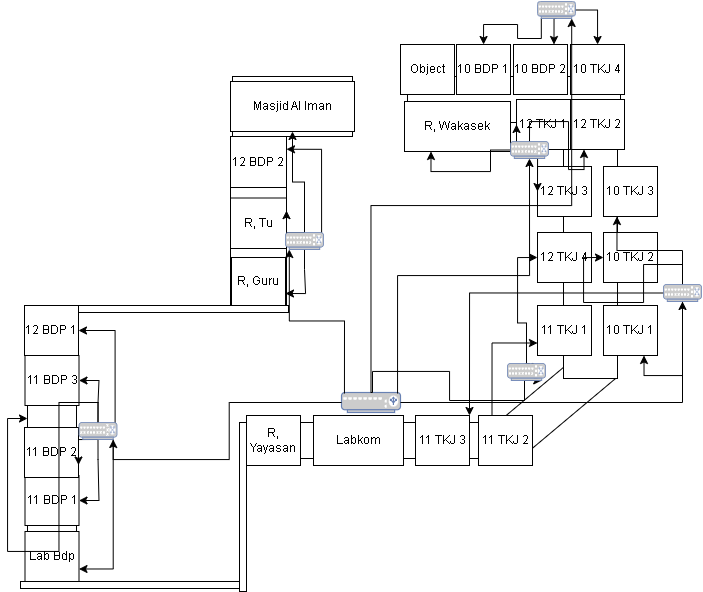

The diagram above was exported from draw.io. Its source (the exported page's mxGraphModel, read from the mxfile embedded in the PNG):
<mxGraphModel dx="1918" dy="1061" grid="0" gridSize="10" guides="1" tooltips="1" connect="1" arrows="1" fold="1" page="0" pageScale="1" pageWidth="827" pageHeight="1169" math="0" shadow="0">
  <root>
    <mxCell id="0" />
    <mxCell id="1" parent="0" />
    <mxCell id="r2e2bzhbAhdXhPp3iols-1" value="" style="rounded=0;whiteSpace=wrap;html=1;fontSize=16;" parent="1" vertex="1">
      <mxGeometry x="182" y="319" width="276" height="36" as="geometry" />
    </mxCell>
    <mxCell id="r2e2bzhbAhdXhPp3iols-2" value="" style="rounded=0;whiteSpace=wrap;html=1;fontSize=16;rotation=-40;" parent="1" vertex="1">
      <mxGeometry x="431" y="277" width="120" height="42" as="geometry" />
    </mxCell>
    <mxCell id="r2e2bzhbAhdXhPp3iols-3" value="" style="rounded=0;whiteSpace=wrap;html=1;fontSize=16;rotation=-90;" parent="1" vertex="1">
      <mxGeometry x="394" y="116" width="264" height="54" as="geometry" />
    </mxCell>
    <mxCell id="r2e2bzhbAhdXhPp3iols-4" value="" style="rounded=0;whiteSpace=wrap;html=1;fontSize=16;" parent="1" vertex="1">
      <mxGeometry x="343" y="-27" width="213" height="46" as="geometry" />
    </mxCell>
    <mxCell id="r2e2bzhbAhdXhPp3iols-5" value="" style="rounded=0;whiteSpace=wrap;html=1;fontSize=16;" parent="1" vertex="1">
      <mxGeometry x="168" y="-27" width="120" height="60" as="geometry" />
    </mxCell>
    <mxCell id="r2e2bzhbAhdXhPp3iols-6" value="" style="rounded=0;whiteSpace=wrap;html=1;fontSize=16;" parent="1" vertex="1">
      <mxGeometry x="166" y="33" width="56" height="169" as="geometry" />
    </mxCell>
    <mxCell id="r2e2bzhbAhdXhPp3iols-7" value="" style="rounded=0;whiteSpace=wrap;html=1;fontSize=16;" parent="1" vertex="1">
      <mxGeometry x="-37" y="202" width="49" height="226" as="geometry" />
    </mxCell>
    <mxCell id="r2e2bzhbAhdXhPp3iols-8" value="" style="rounded=0;whiteSpace=wrap;html=1;fontSize=16;" parent="1" vertex="1">
      <mxGeometry x="12" y="202" width="212" height="7" as="geometry" />
    </mxCell>
    <mxCell id="r2e2bzhbAhdXhPp3iols-9" value="" style="rounded=0;whiteSpace=wrap;html=1;fontSize=16;" parent="1" vertex="1">
      <mxGeometry x="-44" y="478" width="226" height="7" as="geometry" />
    </mxCell>
    <mxCell id="r2e2bzhbAhdXhPp3iols-12" value="" style="rounded=0;whiteSpace=wrap;html=1;fontSize=16;" parent="1" vertex="1">
      <mxGeometry x="175" y="319" width="7" height="169" as="geometry" />
    </mxCell>
    <mxCell id="4KHgAOA3ijTRkMNn5IhV-7" style="edgeStyle=orthogonalEdgeStyle;rounded=0;orthogonalLoop=1;jettySize=auto;html=1;exitX=0.5;exitY=0;exitDx=0;exitDy=0;exitPerimeter=0;" edge="1" parent="1" source="4KHgAOA3ijTRkMNn5IhV-8">
      <mxGeometry relative="1" as="geometry">
        <mxPoint x="465.05879480698513" y="267.9411477481617" as="targetPoint" />
      </mxGeometry>
    </mxCell>
    <mxCell id="r2e2bzhbAhdXhPp3iols-14" value="" style="fontColor=#0066CC;verticalAlign=top;verticalLabelPosition=bottom;labelPosition=center;align=center;html=1;outlineConnect=0;fillColor=#CCCCCC;strokeColor=#6881B3;gradientColor=none;gradientDirection=north;strokeWidth=2;shape=mxgraph.networks.load_balancer;fontSize=16;" parent="1" vertex="1">
      <mxGeometry x="277" y="289" width="59" height="20" as="geometry" />
    </mxCell>
    <mxCell id="gCBE2GMSu9S0y3i3imto-1" value="12 BDP 2" style="html=1;whiteSpace=wrap;" parent="1" vertex="1">
      <mxGeometry x="166" y="33" width="56" height="51" as="geometry" />
    </mxCell>
    <mxCell id="gCBE2GMSu9S0y3i3imto-2" value="R, Tu" style="html=1;whiteSpace=wrap;" parent="1" vertex="1">
      <mxGeometry x="166" y="94.5" width="56" height="50.5" as="geometry" />
    </mxCell>
    <mxCell id="gCBE2GMSu9S0y3i3imto-3" value="R, Guru" style="html=1;whiteSpace=wrap;" parent="1" vertex="1">
      <mxGeometry x="167" y="154" width="54" height="48" as="geometry" />
    </mxCell>
    <mxCell id="gCBE2GMSu9S0y3i3imto-4" value="12 BDP 1" style="html=1;whiteSpace=wrap;" parent="1" vertex="1">
      <mxGeometry x="-40" y="202" width="54" height="50" as="geometry" />
    </mxCell>
    <mxCell id="gCBE2GMSu9S0y3i3imto-5" value="11 BDP 3" style="html=1;whiteSpace=wrap;" parent="1" vertex="1">
      <mxGeometry x="-39.5" y="252" width="54" height="50" as="geometry" />
    </mxCell>
    <mxCell id="gCBE2GMSu9S0y3i3imto-6" value="11 BDP 1" style="html=1;whiteSpace=wrap;" parent="1" vertex="1">
      <mxGeometry x="-39.5" y="372" width="54" height="50" as="geometry" />
    </mxCell>
    <mxCell id="gCBE2GMSu9S0y3i3imto-7" value="11 BDP 2" style="html=1;whiteSpace=wrap;" parent="1" vertex="1">
      <mxGeometry x="-40" y="324" width="54" height="50" as="geometry" />
    </mxCell>
    <mxCell id="gCBE2GMSu9S0y3i3imto-8" value="Lab Bdp" style="html=1;whiteSpace=wrap;" parent="1" vertex="1">
      <mxGeometry x="-39.5" y="428" width="54" height="50" as="geometry" />
    </mxCell>
    <mxCell id="gCBE2GMSu9S0y3i3imto-9" value="Masjid Al Iman" style="html=1;whiteSpace=wrap;" parent="1" vertex="1">
      <mxGeometry x="166" y="-22" width="124" height="50" as="geometry" />
    </mxCell>
    <mxCell id="gCBE2GMSu9S0y3i3imto-10" value="R, Wakasek" style="html=1;whiteSpace=wrap;" parent="1" vertex="1">
      <mxGeometry x="340" y="-2" width="106" height="50" as="geometry" />
    </mxCell>
    <mxCell id="gCBE2GMSu9S0y3i3imto-12" value="12 TKJ 1" style="html=1;whiteSpace=wrap;" parent="1" vertex="1">
      <mxGeometry x="452" y="-4" width="54" height="50" as="geometry" />
    </mxCell>
    <mxCell id="gCBE2GMSu9S0y3i3imto-13" value="12 TKJ 2" style="html=1;whiteSpace=wrap;" parent="1" vertex="1">
      <mxGeometry x="506" y="-4" width="54" height="50" as="geometry" />
    </mxCell>
    <mxCell id="gCBE2GMSu9S0y3i3imto-14" value="12 TKJ 3" style="html=1;whiteSpace=wrap;" parent="1" vertex="1">
      <mxGeometry x="473" y="63" width="54" height="50" as="geometry" />
    </mxCell>
    <mxCell id="gCBE2GMSu9S0y3i3imto-15" value="12 TKJ 4" style="html=1;whiteSpace=wrap;" parent="1" vertex="1">
      <mxGeometry x="473" y="129" width="54" height="50" as="geometry" />
    </mxCell>
    <mxCell id="gCBE2GMSu9S0y3i3imto-16" value="11 TKJ 1" style="html=1;whiteSpace=wrap;" parent="1" vertex="1">
      <mxGeometry x="473" y="202" width="54" height="50" as="geometry" />
    </mxCell>
    <mxCell id="gCBE2GMSu9S0y3i3imto-17" value="10 TKJ 3" style="html=1;whiteSpace=wrap;" parent="1" vertex="1">
      <mxGeometry x="539" y="63" width="54" height="50" as="geometry" />
    </mxCell>
    <mxCell id="gCBE2GMSu9S0y3i3imto-18" value="10 TKJ 2" style="html=1;whiteSpace=wrap;" parent="1" vertex="1">
      <mxGeometry x="539" y="129" width="54" height="50" as="geometry" />
    </mxCell>
    <mxCell id="gCBE2GMSu9S0y3i3imto-19" value="10 TKJ 1" style="html=1;whiteSpace=wrap;" parent="1" vertex="1">
      <mxGeometry x="539" y="202" width="54" height="50" as="geometry" />
    </mxCell>
    <mxCell id="gCBE2GMSu9S0y3i3imto-20" value="10 BDP 1" style="html=1;whiteSpace=wrap;" parent="1" vertex="1">
      <mxGeometry x="392" y="-59" width="54" height="50" as="geometry" />
    </mxCell>
    <mxCell id="gCBE2GMSu9S0y3i3imto-21" value="10 BDP 2" style="html=1;whiteSpace=wrap;" parent="1" vertex="1">
      <mxGeometry x="449" y="-59" width="54" height="50" as="geometry" />
    </mxCell>
    <mxCell id="gCBE2GMSu9S0y3i3imto-22" value="10 TKJ 4" style="html=1;whiteSpace=wrap;" parent="1" vertex="1">
      <mxGeometry x="506" y="-59" width="54" height="50" as="geometry" />
    </mxCell>
    <mxCell id="gCBE2GMSu9S0y3i3imto-23" value="Object" style="html=1;whiteSpace=wrap;" parent="1" vertex="1">
      <mxGeometry x="336" y="-59" width="54" height="50" as="geometry" />
    </mxCell>
    <mxCell id="4KHgAOA3ijTRkMNn5IhV-1" value="R, Yayasan" style="html=1;whiteSpace=wrap;" vertex="1" parent="1">
      <mxGeometry x="182" y="312" width="54" height="50" as="geometry" />
    </mxCell>
    <mxCell id="4KHgAOA3ijTRkMNn5IhV-2" value="Labkom" style="html=1;whiteSpace=wrap;" vertex="1" parent="1">
      <mxGeometry x="249" y="312" width="90" height="50" as="geometry" />
    </mxCell>
    <mxCell id="4KHgAOA3ijTRkMNn5IhV-3" value="11 TKJ 3" style="html=1;whiteSpace=wrap;" vertex="1" parent="1">
      <mxGeometry x="351" y="312" width="54" height="50" as="geometry" />
    </mxCell>
    <mxCell id="4KHgAOA3ijTRkMNn5IhV-4" value="11 TKJ 2" style="html=1;whiteSpace=wrap;" vertex="1" parent="1">
      <mxGeometry x="414" y="312" width="54" height="50" as="geometry" />
    </mxCell>
    <mxCell id="4KHgAOA3ijTRkMNn5IhV-9" value="" style="edgeStyle=orthogonalEdgeStyle;rounded=0;orthogonalLoop=1;jettySize=auto;html=1;exitX=0.5;exitY=0;exitDx=0;exitDy=0;exitPerimeter=0;entryX=0.9;entryY=1;entryDx=0;entryDy=0;entryPerimeter=0;" edge="1" parent="1" source="r2e2bzhbAhdXhPp3iols-14" target="4KHgAOA3ijTRkMNn5IhV-8">
      <mxGeometry relative="1" as="geometry">
        <mxPoint x="465.05879480698513" y="267.9411477481617" as="targetPoint" />
        <mxPoint x="308" y="288" as="sourcePoint" />
        <Array as="points">
          <mxPoint x="308" y="268" />
          <mxPoint x="385" y="268" />
          <mxPoint x="385" y="297" />
          <mxPoint x="460" y="297" />
          <mxPoint x="460" y="277" />
        </Array>
      </mxGeometry>
    </mxCell>
    <mxCell id="4KHgAOA3ijTRkMNn5IhV-24" style="edgeStyle=orthogonalEdgeStyle;rounded=0;orthogonalLoop=1;jettySize=auto;html=1;exitX=0.5;exitY=0;exitDx=0;exitDy=0;exitPerimeter=0;entryX=0;entryY=0.5;entryDx=0;entryDy=0;" edge="1" parent="1" source="4KHgAOA3ijTRkMNn5IhV-8" target="gCBE2GMSu9S0y3i3imto-15">
      <mxGeometry relative="1" as="geometry" />
    </mxCell>
    <mxCell id="4KHgAOA3ijTRkMNn5IhV-8" value="" style="fontColor=#0066CC;verticalAlign=top;verticalLabelPosition=bottom;labelPosition=center;align=center;html=1;outlineConnect=0;fillColor=#CCCCCC;strokeColor=#6881B3;gradientColor=none;gradientDirection=north;strokeWidth=2;shape=mxgraph.networks.switch;" vertex="1" parent="1">
      <mxGeometry x="443" y="260" width="38" height="17" as="geometry" />
    </mxCell>
    <mxCell id="4KHgAOA3ijTRkMNn5IhV-35" style="edgeStyle=orthogonalEdgeStyle;rounded=0;orthogonalLoop=1;jettySize=auto;html=1;exitX=0.5;exitY=0;exitDx=0;exitDy=0;exitPerimeter=0;entryX=1;entryY=0.5;entryDx=0;entryDy=0;" edge="1" parent="1" source="4KHgAOA3ijTRkMNn5IhV-10" target="gCBE2GMSu9S0y3i3imto-5">
      <mxGeometry relative="1" as="geometry" />
    </mxCell>
    <mxCell id="4KHgAOA3ijTRkMNn5IhV-36" style="edgeStyle=orthogonalEdgeStyle;rounded=0;orthogonalLoop=1;jettySize=auto;html=1;exitX=0.95;exitY=0.05;exitDx=0;exitDy=0;exitPerimeter=0;entryX=1;entryY=0.5;entryDx=0;entryDy=0;" edge="1" parent="1" source="4KHgAOA3ijTRkMNn5IhV-10" target="gCBE2GMSu9S0y3i3imto-4">
      <mxGeometry relative="1" as="geometry" />
    </mxCell>
    <mxCell id="4KHgAOA3ijTRkMNn5IhV-37" style="edgeStyle=orthogonalEdgeStyle;rounded=0;orthogonalLoop=1;jettySize=auto;html=1;exitX=0.5;exitY=1;exitDx=0;exitDy=0;exitPerimeter=0;entryX=1;entryY=0.75;entryDx=0;entryDy=0;" edge="1" parent="1" source="4KHgAOA3ijTRkMNn5IhV-10" target="gCBE2GMSu9S0y3i3imto-7">
      <mxGeometry relative="1" as="geometry" />
    </mxCell>
    <mxCell id="4KHgAOA3ijTRkMNn5IhV-38" style="edgeStyle=orthogonalEdgeStyle;rounded=0;orthogonalLoop=1;jettySize=auto;html=1;exitX=0.5;exitY=1;exitDx=0;exitDy=0;exitPerimeter=0;entryX=1;entryY=0.5;entryDx=0;entryDy=0;" edge="1" parent="1" source="4KHgAOA3ijTRkMNn5IhV-10" target="gCBE2GMSu9S0y3i3imto-6">
      <mxGeometry relative="1" as="geometry" />
    </mxCell>
    <mxCell id="4KHgAOA3ijTRkMNn5IhV-39" style="edgeStyle=orthogonalEdgeStyle;rounded=0;orthogonalLoop=1;jettySize=auto;html=1;exitX=0.9;exitY=1;exitDx=0;exitDy=0;exitPerimeter=0;entryX=1;entryY=0.75;entryDx=0;entryDy=0;" edge="1" parent="1" source="4KHgAOA3ijTRkMNn5IhV-10" target="gCBE2GMSu9S0y3i3imto-8">
      <mxGeometry relative="1" as="geometry" />
    </mxCell>
    <mxCell id="4KHgAOA3ijTRkMNn5IhV-40" style="edgeStyle=orthogonalEdgeStyle;rounded=0;orthogonalLoop=1;jettySize=auto;html=1;exitX=0.5;exitY=0;exitDx=0;exitDy=0;exitPerimeter=0;entryX=0;entryY=0.5;entryDx=0;entryDy=0;" edge="1" parent="1" source="4KHgAOA3ijTRkMNn5IhV-10" target="r2e2bzhbAhdXhPp3iols-7">
      <mxGeometry relative="1" as="geometry" />
    </mxCell>
    <mxCell id="4KHgAOA3ijTRkMNn5IhV-10" value="" style="fontColor=#0066CC;verticalAlign=top;verticalLabelPosition=bottom;labelPosition=center;align=center;html=1;outlineConnect=0;fillColor=#CCCCCC;strokeColor=#6881B3;gradientColor=none;gradientDirection=north;strokeWidth=2;shape=mxgraph.networks.switch;" vertex="1" parent="1">
      <mxGeometry x="14.5" y="319" width="38" height="17" as="geometry" />
    </mxCell>
    <mxCell id="4KHgAOA3ijTRkMNn5IhV-42" style="edgeStyle=orthogonalEdgeStyle;rounded=0;orthogonalLoop=1;jettySize=auto;html=1;exitX=0.5;exitY=0;exitDx=0;exitDy=0;exitPerimeter=0;entryX=1;entryY=0.25;entryDx=0;entryDy=0;" edge="1" parent="1" source="4KHgAOA3ijTRkMNn5IhV-11" target="gCBE2GMSu9S0y3i3imto-2">
      <mxGeometry relative="1" as="geometry" />
    </mxCell>
    <mxCell id="4KHgAOA3ijTRkMNn5IhV-43" style="edgeStyle=orthogonalEdgeStyle;rounded=0;orthogonalLoop=1;jettySize=auto;html=1;exitX=0.95;exitY=0.05;exitDx=0;exitDy=0;exitPerimeter=0;entryX=1;entryY=0.25;entryDx=0;entryDy=0;" edge="1" parent="1" source="4KHgAOA3ijTRkMNn5IhV-11" target="gCBE2GMSu9S0y3i3imto-1">
      <mxGeometry relative="1" as="geometry" />
    </mxCell>
    <mxCell id="4KHgAOA3ijTRkMNn5IhV-44" style="edgeStyle=orthogonalEdgeStyle;rounded=0;orthogonalLoop=1;jettySize=auto;html=1;exitX=0.5;exitY=1;exitDx=0;exitDy=0;exitPerimeter=0;entryX=1;entryY=0.75;entryDx=0;entryDy=0;" edge="1" parent="1" source="4KHgAOA3ijTRkMNn5IhV-11" target="gCBE2GMSu9S0y3i3imto-3">
      <mxGeometry relative="1" as="geometry" />
    </mxCell>
    <mxCell id="4KHgAOA3ijTRkMNn5IhV-45" style="edgeStyle=orthogonalEdgeStyle;rounded=0;orthogonalLoop=1;jettySize=auto;html=1;exitX=0.5;exitY=0;exitDx=0;exitDy=0;exitPerimeter=0;entryX=0.5;entryY=1;entryDx=0;entryDy=0;" edge="1" parent="1" source="4KHgAOA3ijTRkMNn5IhV-11" target="gCBE2GMSu9S0y3i3imto-9">
      <mxGeometry relative="1" as="geometry" />
    </mxCell>
    <mxCell id="4KHgAOA3ijTRkMNn5IhV-11" value="" style="fontColor=#0066CC;verticalAlign=top;verticalLabelPosition=bottom;labelPosition=center;align=center;html=1;outlineConnect=0;fillColor=#CCCCCC;strokeColor=#6881B3;gradientColor=none;gradientDirection=north;strokeWidth=2;shape=mxgraph.networks.switch;" vertex="1" parent="1">
      <mxGeometry x="221" y="129" width="38" height="17" as="geometry" />
    </mxCell>
    <mxCell id="4KHgAOA3ijTRkMNn5IhV-20" style="edgeStyle=orthogonalEdgeStyle;rounded=0;orthogonalLoop=1;jettySize=auto;html=1;exitX=0;exitY=0.5;exitDx=0;exitDy=0;exitPerimeter=0;entryX=0.25;entryY=1;entryDx=0;entryDy=0;" edge="1" parent="1" source="4KHgAOA3ijTRkMNn5IhV-12" target="gCBE2GMSu9S0y3i3imto-10">
      <mxGeometry relative="1" as="geometry" />
    </mxCell>
    <mxCell id="4KHgAOA3ijTRkMNn5IhV-21" style="edgeStyle=orthogonalEdgeStyle;rounded=0;orthogonalLoop=1;jettySize=auto;html=1;exitX=0;exitY=0.5;exitDx=0;exitDy=0;exitPerimeter=0;entryX=0;entryY=0.5;entryDx=0;entryDy=0;" edge="1" parent="1" source="4KHgAOA3ijTRkMNn5IhV-12" target="gCBE2GMSu9S0y3i3imto-12">
      <mxGeometry relative="1" as="geometry" />
    </mxCell>
    <mxCell id="4KHgAOA3ijTRkMNn5IhV-22" style="edgeStyle=orthogonalEdgeStyle;rounded=0;orthogonalLoop=1;jettySize=auto;html=1;exitX=0.5;exitY=0;exitDx=0;exitDy=0;exitPerimeter=0;entryX=0.25;entryY=1;entryDx=0;entryDy=0;" edge="1" parent="1" source="4KHgAOA3ijTRkMNn5IhV-12" target="gCBE2GMSu9S0y3i3imto-13">
      <mxGeometry relative="1" as="geometry" />
    </mxCell>
    <mxCell id="4KHgAOA3ijTRkMNn5IhV-23" style="edgeStyle=orthogonalEdgeStyle;rounded=0;orthogonalLoop=1;jettySize=auto;html=1;exitX=0.5;exitY=1;exitDx=0;exitDy=0;exitPerimeter=0;entryX=0;entryY=0.5;entryDx=0;entryDy=0;" edge="1" parent="1" source="4KHgAOA3ijTRkMNn5IhV-12" target="gCBE2GMSu9S0y3i3imto-14">
      <mxGeometry relative="1" as="geometry" />
    </mxCell>
    <mxCell id="4KHgAOA3ijTRkMNn5IhV-12" value="" style="fontColor=#0066CC;verticalAlign=top;verticalLabelPosition=bottom;labelPosition=center;align=center;html=1;outlineConnect=0;fillColor=#CCCCCC;strokeColor=#6881B3;gradientColor=none;gradientDirection=north;strokeWidth=2;shape=mxgraph.networks.switch;" vertex="1" parent="1">
      <mxGeometry x="446" y="38" width="38" height="17" as="geometry" />
    </mxCell>
    <mxCell id="4KHgAOA3ijTRkMNn5IhV-25" style="edgeStyle=orthogonalEdgeStyle;rounded=0;orthogonalLoop=1;jettySize=auto;html=1;exitX=0.25;exitY=0;exitDx=0;exitDy=0;entryX=0;entryY=0.75;entryDx=0;entryDy=0;" edge="1" parent="1" source="4KHgAOA3ijTRkMNn5IhV-4" target="gCBE2GMSu9S0y3i3imto-16">
      <mxGeometry relative="1" as="geometry" />
    </mxCell>
    <mxCell id="4KHgAOA3ijTRkMNn5IhV-26" style="edgeStyle=orthogonalEdgeStyle;rounded=0;orthogonalLoop=1;jettySize=auto;html=1;exitX=0;exitY=0.5;exitDx=0;exitDy=0;exitPerimeter=0;entryX=1;entryY=0;entryDx=0;entryDy=0;" edge="1" parent="1" source="4KHgAOA3ijTRkMNn5IhV-13" target="4KHgAOA3ijTRkMNn5IhV-3">
      <mxGeometry relative="1" as="geometry" />
    </mxCell>
    <mxCell id="4KHgAOA3ijTRkMNn5IhV-27" style="edgeStyle=orthogonalEdgeStyle;rounded=0;orthogonalLoop=1;jettySize=auto;html=1;exitX=0.5;exitY=0;exitDx=0;exitDy=0;exitPerimeter=0;entryX=0.25;entryY=1;entryDx=0;entryDy=0;" edge="1" parent="1" source="4KHgAOA3ijTRkMNn5IhV-13" target="gCBE2GMSu9S0y3i3imto-17">
      <mxGeometry relative="1" as="geometry" />
    </mxCell>
    <mxCell id="4KHgAOA3ijTRkMNn5IhV-28" style="edgeStyle=orthogonalEdgeStyle;rounded=0;orthogonalLoop=1;jettySize=auto;html=1;exitX=0.5;exitY=0;exitDx=0;exitDy=0;exitPerimeter=0;entryX=0;entryY=0.5;entryDx=0;entryDy=0;" edge="1" parent="1" source="4KHgAOA3ijTRkMNn5IhV-13" target="gCBE2GMSu9S0y3i3imto-18">
      <mxGeometry relative="1" as="geometry" />
    </mxCell>
    <mxCell id="4KHgAOA3ijTRkMNn5IhV-29" style="edgeStyle=orthogonalEdgeStyle;rounded=0;orthogonalLoop=1;jettySize=auto;html=1;exitX=0.5;exitY=1;exitDx=0;exitDy=0;exitPerimeter=0;entryX=0.75;entryY=1;entryDx=0;entryDy=0;" edge="1" parent="1" source="4KHgAOA3ijTRkMNn5IhV-13" target="gCBE2GMSu9S0y3i3imto-19">
      <mxGeometry relative="1" as="geometry" />
    </mxCell>
    <mxCell id="4KHgAOA3ijTRkMNn5IhV-13" value="" style="fontColor=#0066CC;verticalAlign=top;verticalLabelPosition=bottom;labelPosition=center;align=center;html=1;outlineConnect=0;fillColor=#CCCCCC;strokeColor=#6881B3;gradientColor=none;gradientDirection=north;strokeWidth=2;shape=mxgraph.networks.switch;" vertex="1" parent="1">
      <mxGeometry x="599" y="181" width="38" height="17" as="geometry" />
    </mxCell>
    <mxCell id="4KHgAOA3ijTRkMNn5IhV-15" style="edgeStyle=orthogonalEdgeStyle;rounded=0;orthogonalLoop=1;jettySize=auto;html=1;exitX=0;exitY=0.5;exitDx=0;exitDy=0;exitPerimeter=0;entryX=0.9;entryY=1;entryDx=0;entryDy=0;entryPerimeter=0;" edge="1" parent="1" source="r2e2bzhbAhdXhPp3iols-14" target="4KHgAOA3ijTRkMNn5IhV-10">
      <mxGeometry relative="1" as="geometry" />
    </mxCell>
    <mxCell id="4KHgAOA3ijTRkMNn5IhV-16" style="edgeStyle=orthogonalEdgeStyle;rounded=0;orthogonalLoop=1;jettySize=auto;html=1;exitX=0.05;exitY=0.05;exitDx=0;exitDy=0;exitPerimeter=0;entryX=0.1;entryY=1;entryDx=0;entryDy=0;entryPerimeter=0;" edge="1" parent="1" source="r2e2bzhbAhdXhPp3iols-14" target="4KHgAOA3ijTRkMNn5IhV-11">
      <mxGeometry relative="1" as="geometry" />
    </mxCell>
    <mxCell id="4KHgAOA3ijTRkMNn5IhV-17" style="edgeStyle=orthogonalEdgeStyle;rounded=0;orthogonalLoop=1;jettySize=auto;html=1;exitX=1;exitY=0.5;exitDx=0;exitDy=0;exitPerimeter=0;entryX=0.5;entryY=1;entryDx=0;entryDy=0;entryPerimeter=0;" edge="1" parent="1" source="r2e2bzhbAhdXhPp3iols-14" target="4KHgAOA3ijTRkMNn5IhV-13">
      <mxGeometry relative="1" as="geometry" />
    </mxCell>
    <mxCell id="4KHgAOA3ijTRkMNn5IhV-18" style="edgeStyle=orthogonalEdgeStyle;rounded=0;orthogonalLoop=1;jettySize=auto;html=1;exitX=0.95;exitY=0.05;exitDx=0;exitDy=0;exitPerimeter=0;entryX=0.5;entryY=1;entryDx=0;entryDy=0;entryPerimeter=0;" edge="1" parent="1" source="r2e2bzhbAhdXhPp3iols-14" target="4KHgAOA3ijTRkMNn5IhV-12">
      <mxGeometry relative="1" as="geometry" />
    </mxCell>
    <mxCell id="4KHgAOA3ijTRkMNn5IhV-32" style="edgeStyle=orthogonalEdgeStyle;rounded=0;orthogonalLoop=1;jettySize=auto;html=1;exitX=0.1;exitY=1;exitDx=0;exitDy=0;exitPerimeter=0;" edge="1" parent="1" source="4KHgAOA3ijTRkMNn5IhV-30" target="gCBE2GMSu9S0y3i3imto-20">
      <mxGeometry relative="1" as="geometry" />
    </mxCell>
    <mxCell id="4KHgAOA3ijTRkMNn5IhV-33" style="edgeStyle=orthogonalEdgeStyle;rounded=0;orthogonalLoop=1;jettySize=auto;html=1;exitX=0.5;exitY=1;exitDx=0;exitDy=0;exitPerimeter=0;entryX=0.75;entryY=0;entryDx=0;entryDy=0;" edge="1" parent="1" source="4KHgAOA3ijTRkMNn5IhV-30" target="gCBE2GMSu9S0y3i3imto-21">
      <mxGeometry relative="1" as="geometry" />
    </mxCell>
    <mxCell id="4KHgAOA3ijTRkMNn5IhV-34" style="edgeStyle=orthogonalEdgeStyle;rounded=0;orthogonalLoop=1;jettySize=auto;html=1;exitX=1;exitY=0.5;exitDx=0;exitDy=0;exitPerimeter=0;" edge="1" parent="1" source="4KHgAOA3ijTRkMNn5IhV-30" target="gCBE2GMSu9S0y3i3imto-22">
      <mxGeometry relative="1" as="geometry" />
    </mxCell>
    <mxCell id="4KHgAOA3ijTRkMNn5IhV-30" value="" style="fontColor=#0066CC;verticalAlign=top;verticalLabelPosition=bottom;labelPosition=center;align=center;html=1;outlineConnect=0;fillColor=#CCCCCC;strokeColor=#6881B3;gradientColor=none;gradientDirection=north;strokeWidth=2;shape=mxgraph.networks.switch;" vertex="1" parent="1">
      <mxGeometry x="473" y="-102" width="38" height="17" as="geometry" />
    </mxCell>
    <mxCell id="4KHgAOA3ijTRkMNn5IhV-31" style="edgeStyle=orthogonalEdgeStyle;rounded=0;orthogonalLoop=1;jettySize=auto;html=1;exitX=0.5;exitY=0;exitDx=0;exitDy=0;exitPerimeter=0;entryX=0.9;entryY=1;entryDx=0;entryDy=0;entryPerimeter=0;" edge="1" parent="1" source="r2e2bzhbAhdXhPp3iols-14" target="4KHgAOA3ijTRkMNn5IhV-30">
      <mxGeometry relative="1" as="geometry" />
    </mxCell>
  </root>
</mxGraphModel>